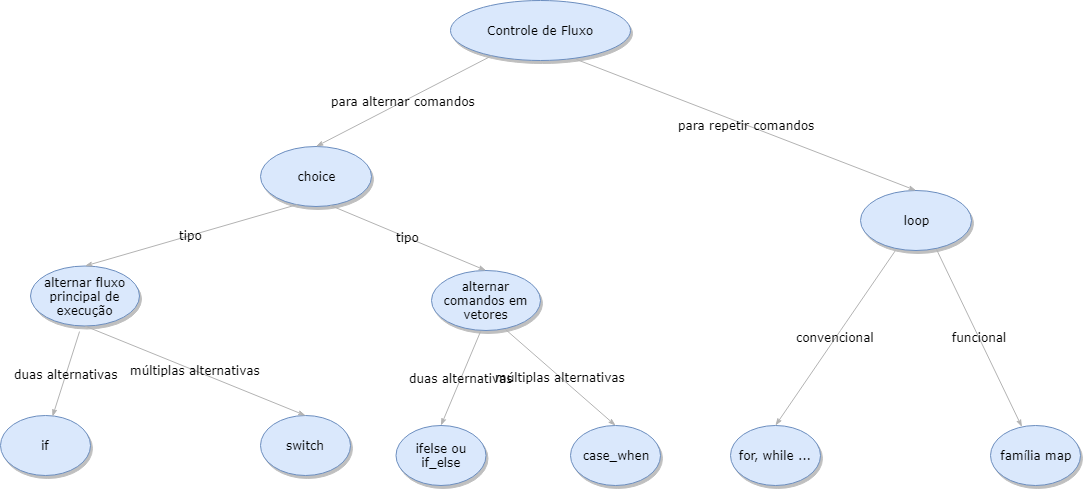

The diagram above was exported from draw.io. Its source (the exported page's mxGraphModel, read from the mxfile embedded in the PNG):
<mxGraphModel dx="1088" dy="628" grid="1" gridSize="10" guides="1" tooltips="1" connect="1" arrows="1" fold="1" page="1" pageScale="1" pageWidth="1100" pageHeight="850" background="#ffffff" math="0" shadow="0">
  <root>
    <mxCell id="0" />
    <mxCell id="1" parent="0" />
    <mxCell id="1ea317790d2ca983-1" value="choice" style="ellipse;whiteSpace=wrap;html=1;rounded=0;shadow=1;comic=0;labelBackgroundColor=none;strokeColor=#6c8ebf;strokeWidth=1;fillColor=#dae8fc;fontFamily=Verdana;fontSize=12;align=center;" parent="1" vertex="1">
      <mxGeometry x="290" y="156" width="111" height="60" as="geometry" />
    </mxCell>
    <mxCell id="X0pOMDFGtDwKqCdLH5uR-3" value="Controle de Fluxo" style="ellipse;whiteSpace=wrap;html=1;rounded=0;shadow=1;comic=0;labelBackgroundColor=none;strokeColor=#6c8ebf;strokeWidth=1;fillColor=#dae8fc;fontFamily=Verdana;fontSize=12;align=center;" vertex="1" parent="1">
      <mxGeometry x="480" y="10" width="180" height="60" as="geometry" />
    </mxCell>
    <mxCell id="X0pOMDFGtDwKqCdLH5uR-4" value="para alternar comandos" style="edgeStyle=none;rounded=1;html=1;labelBackgroundColor=none;startArrow=none;startFill=0;startSize=5;endArrow=classicThin;endFill=1;endSize=5;jettySize=auto;orthogonalLoop=1;strokeColor=#B3B3B3;strokeWidth=1;fontFamily=Verdana;fontSize=12;fontColor=#000000;entryX=0.5;entryY=0;entryDx=0;entryDy=0;" edge="1" parent="1" source="X0pOMDFGtDwKqCdLH5uR-3" target="1ea317790d2ca983-1">
      <mxGeometry relative="1" as="geometry">
        <Array as="points" />
        <mxPoint x="367.8946568782317" y="306.85049298292233" as="sourcePoint" />
        <mxPoint x="275.5" y="190" as="targetPoint" />
      </mxGeometry>
    </mxCell>
    <mxCell id="X0pOMDFGtDwKqCdLH5uR-13" value="loop" style="ellipse;whiteSpace=wrap;html=1;rounded=0;shadow=1;comic=0;labelBackgroundColor=none;strokeColor=#6c8ebf;strokeWidth=1;fillColor=#dae8fc;fontFamily=Verdana;fontSize=12;align=center;" vertex="1" parent="1">
      <mxGeometry x="890" y="200" width="111" height="60" as="geometry" />
    </mxCell>
    <mxCell id="X0pOMDFGtDwKqCdLH5uR-14" value="para repetir comandos" style="edgeStyle=none;rounded=1;html=1;labelBackgroundColor=none;startArrow=none;startFill=0;startSize=5;endArrow=classicThin;endFill=1;endSize=5;jettySize=auto;orthogonalLoop=1;strokeColor=#B3B3B3;strokeWidth=1;fontFamily=Verdana;fontSize=12;fontColor=#000000;entryX=0.5;entryY=0;entryDx=0;entryDy=0;exitX=0.7;exitY=0.983;exitDx=0;exitDy=0;exitPerimeter=0;" edge="1" parent="1" source="X0pOMDFGtDwKqCdLH5uR-3" target="X0pOMDFGtDwKqCdLH5uR-13">
      <mxGeometry relative="1" as="geometry">
        <Array as="points" />
        <mxPoint x="281.0990180186416" y="78.41113482913215" as="sourcePoint" />
        <mxPoint x="191.5" y="166" as="targetPoint" />
      </mxGeometry>
    </mxCell>
    <mxCell id="X0pOMDFGtDwKqCdLH5uR-15" value="if" style="ellipse;whiteSpace=wrap;html=1;rounded=0;shadow=1;comic=0;labelBackgroundColor=none;strokeColor=#6c8ebf;strokeWidth=1;fillColor=#dae8fc;fontFamily=Verdana;fontSize=12;align=center;" vertex="1" parent="1">
      <mxGeometry x="30" y="425" width="90" height="60" as="geometry" />
    </mxCell>
    <mxCell id="X0pOMDFGtDwKqCdLH5uR-16" value="alternar fluxo principal de execução" style="ellipse;whiteSpace=wrap;html=1;rounded=0;shadow=1;comic=0;labelBackgroundColor=none;strokeColor=#6c8ebf;strokeWidth=1;fillColor=#dae8fc;fontFamily=Verdana;fontSize=12;align=center;" vertex="1" parent="1">
      <mxGeometry x="60" y="275.5" width="109" height="60" as="geometry" />
    </mxCell>
    <mxCell id="X0pOMDFGtDwKqCdLH5uR-17" value="tipo" style="edgeStyle=none;rounded=1;html=1;labelBackgroundColor=none;startArrow=none;startFill=0;startSize=5;endArrow=classicThin;endFill=1;endSize=5;jettySize=auto;orthogonalLoop=1;strokeColor=#B3B3B3;strokeWidth=1;fontFamily=Verdana;fontSize=12;fontColor=#000000;entryX=0.5;entryY=0;entryDx=0;entryDy=0;exitX=0.333;exitY=0.967;exitDx=0;exitDy=0;exitPerimeter=0;" edge="1" parent="1" source="1ea317790d2ca983-1" target="X0pOMDFGtDwKqCdLH5uR-16">
      <mxGeometry relative="1" as="geometry">
        <Array as="points" />
        <mxPoint x="281.0990180186416" y="78.41113482913215" as="sourcePoint" />
        <mxPoint x="191.5" y="166" as="targetPoint" />
      </mxGeometry>
    </mxCell>
    <mxCell id="X0pOMDFGtDwKqCdLH5uR-18" value="alternar comandos em vetores" style="ellipse;whiteSpace=wrap;html=1;rounded=0;shadow=1;comic=0;labelBackgroundColor=none;strokeColor=#6c8ebf;strokeWidth=1;fillColor=#dae8fc;fontFamily=Verdana;fontSize=12;align=center;" vertex="1" parent="1">
      <mxGeometry x="461" y="280" width="109" height="60" as="geometry" />
    </mxCell>
    <mxCell id="X0pOMDFGtDwKqCdLH5uR-19" value="tipo" style="edgeStyle=none;rounded=1;html=1;labelBackgroundColor=none;startArrow=none;startFill=0;startSize=5;endArrow=classicThin;endFill=1;endSize=5;jettySize=auto;orthogonalLoop=1;strokeColor=#B3B3B3;strokeWidth=1;fontFamily=Verdana;fontSize=12;fontColor=#000000;entryX=0.5;entryY=0;entryDx=0;entryDy=0;exitX=0.631;exitY=0.983;exitDx=0;exitDy=0;exitPerimeter=0;" edge="1" parent="1" source="1ea317790d2ca983-1" target="X0pOMDFGtDwKqCdLH5uR-18">
      <mxGeometry relative="1" as="geometry">
        <Array as="points" />
        <mxPoint x="172.96299999999997" y="224.01999999999998" as="sourcePoint" />
        <mxPoint x="124.5" y="285.5" as="targetPoint" />
      </mxGeometry>
    </mxCell>
    <mxCell id="X0pOMDFGtDwKqCdLH5uR-21" value="duas alternativas" style="edgeStyle=none;rounded=1;html=1;labelBackgroundColor=none;startArrow=none;startFill=0;startSize=5;endArrow=classicThin;endFill=1;endSize=5;jettySize=auto;orthogonalLoop=1;strokeColor=#B3B3B3;strokeWidth=1;fontFamily=Verdana;fontSize=12;fontColor=#000000;entryX=0.578;entryY=0.017;entryDx=0;entryDy=0;exitX=0.45;exitY=1.092;exitDx=0;exitDy=0;exitPerimeter=0;entryPerimeter=0;" edge="1" parent="1" source="X0pOMDFGtDwKqCdLH5uR-16" target="X0pOMDFGtDwKqCdLH5uR-15">
      <mxGeometry relative="1" as="geometry">
        <Array as="points" />
        <mxPoint x="172.96299999999997" y="224.01999999999998" as="sourcePoint" />
        <mxPoint x="124.5" y="285.5" as="targetPoint" />
      </mxGeometry>
    </mxCell>
    <mxCell id="X0pOMDFGtDwKqCdLH5uR-22" value="switch" style="ellipse;whiteSpace=wrap;html=1;rounded=0;shadow=1;comic=0;labelBackgroundColor=none;strokeColor=#6c8ebf;strokeWidth=1;fillColor=#dae8fc;fontFamily=Verdana;fontSize=12;align=center;" vertex="1" parent="1">
      <mxGeometry x="290" y="425" width="90" height="60" as="geometry" />
    </mxCell>
    <mxCell id="X0pOMDFGtDwKqCdLH5uR-23" value="múltiplas alternativas" style="edgeStyle=none;rounded=1;html=1;labelBackgroundColor=none;startArrow=none;startFill=0;startSize=5;endArrow=classicThin;endFill=1;endSize=5;jettySize=auto;orthogonalLoop=1;strokeColor=#B3B3B3;strokeWidth=1;fontFamily=Verdana;fontSize=12;fontColor=#000000;entryX=0.5;entryY=0;entryDx=0;entryDy=0;exitX=0.5;exitY=1;exitDx=0;exitDy=0;" edge="1" parent="1" source="X0pOMDFGtDwKqCdLH5uR-16" target="X0pOMDFGtDwKqCdLH5uR-22">
      <mxGeometry relative="1" as="geometry">
        <Array as="points" />
        <mxPoint x="119.04999999999995" y="351.02" as="sourcePoint" />
        <mxPoint x="92.01999999999998" y="436.02" as="targetPoint" />
      </mxGeometry>
    </mxCell>
    <mxCell id="X0pOMDFGtDwKqCdLH5uR-24" value="duas alternativas" style="edgeStyle=none;rounded=1;html=1;labelBackgroundColor=none;startArrow=none;startFill=0;startSize=5;endArrow=classicThin;endFill=1;endSize=5;jettySize=auto;orthogonalLoop=1;strokeColor=#B3B3B3;strokeWidth=1;fontFamily=Verdana;fontSize=12;fontColor=#000000;exitX=0.45;exitY=1.017;exitDx=0;exitDy=0;exitPerimeter=0;entryX=0.5;entryY=0;entryDx=0;entryDy=0;" edge="1" parent="1" source="X0pOMDFGtDwKqCdLH5uR-18" target="X0pOMDFGtDwKqCdLH5uR-25">
      <mxGeometry relative="1" as="geometry">
        <Array as="points" />
        <mxPoint x="119.04999999999995" y="351.02" as="sourcePoint" />
        <mxPoint x="500" y="410" as="targetPoint" />
      </mxGeometry>
    </mxCell>
    <mxCell id="X0pOMDFGtDwKqCdLH5uR-25" value="ifelse ou if_else" style="ellipse;whiteSpace=wrap;html=1;rounded=0;shadow=1;comic=0;labelBackgroundColor=none;strokeColor=#6c8ebf;strokeWidth=1;fillColor=#dae8fc;fontFamily=Verdana;fontSize=12;align=center;" vertex="1" parent="1">
      <mxGeometry x="425.5" y="435" width="90" height="60" as="geometry" />
    </mxCell>
    <mxCell id="X0pOMDFGtDwKqCdLH5uR-26" value="case_when" style="ellipse;whiteSpace=wrap;html=1;rounded=0;shadow=1;comic=0;labelBackgroundColor=none;strokeColor=#6c8ebf;strokeWidth=1;fillColor=#dae8fc;fontFamily=Verdana;fontSize=12;align=center;" vertex="1" parent="1">
      <mxGeometry x="600" y="435" width="90" height="60" as="geometry" />
    </mxCell>
    <mxCell id="X0pOMDFGtDwKqCdLH5uR-27" value="múltiplas alternativas" style="edgeStyle=none;rounded=1;html=1;labelBackgroundColor=none;startArrow=none;startFill=0;startSize=5;endArrow=classicThin;endFill=1;endSize=5;jettySize=auto;orthogonalLoop=1;strokeColor=#B3B3B3;strokeWidth=1;fontFamily=Verdana;fontSize=12;fontColor=#000000;entryX=0.5;entryY=0;entryDx=0;entryDy=0;exitX=0.679;exitY=0.983;exitDx=0;exitDy=0;exitPerimeter=0;" edge="1" parent="1" source="X0pOMDFGtDwKqCdLH5uR-18" target="X0pOMDFGtDwKqCdLH5uR-26">
      <mxGeometry relative="1" as="geometry">
        <Array as="points" />
        <mxPoint x="124.5" y="345.5" as="sourcePoint" />
        <mxPoint x="345" y="435" as="targetPoint" />
      </mxGeometry>
    </mxCell>
    <mxCell id="X0pOMDFGtDwKqCdLH5uR-28" value="for, while ..." style="ellipse;whiteSpace=wrap;html=1;rounded=0;shadow=1;comic=0;labelBackgroundColor=none;strokeColor=#6c8ebf;strokeWidth=1;fillColor=#dae8fc;fontFamily=Verdana;fontSize=12;align=center;" vertex="1" parent="1">
      <mxGeometry x="760" y="435" width="90" height="60" as="geometry" />
    </mxCell>
    <mxCell id="X0pOMDFGtDwKqCdLH5uR-29" value="convencional" style="edgeStyle=none;rounded=1;html=1;labelBackgroundColor=none;startArrow=none;startFill=0;startSize=5;endArrow=classicThin;endFill=1;endSize=5;jettySize=auto;orthogonalLoop=1;strokeColor=#B3B3B3;strokeWidth=1;fontFamily=Verdana;fontSize=12;fontColor=#000000;entryX=0.5;entryY=0;entryDx=0;entryDy=0;exitX=0.315;exitY=1;exitDx=0;exitDy=0;exitPerimeter=0;" edge="1" parent="1" source="X0pOMDFGtDwKqCdLH5uR-13" target="X0pOMDFGtDwKqCdLH5uR-28">
      <mxGeometry relative="1" as="geometry">
        <Array as="points">
          <mxPoint x="870" y="340" />
        </Array>
        <mxPoint x="545.011" y="348.98" as="sourcePoint" />
        <mxPoint x="655" y="445" as="targetPoint" />
      </mxGeometry>
    </mxCell>
    <mxCell id="X0pOMDFGtDwKqCdLH5uR-30" value="família map" style="ellipse;whiteSpace=wrap;html=1;rounded=0;shadow=1;comic=0;labelBackgroundColor=none;strokeColor=#6c8ebf;strokeWidth=1;fillColor=#dae8fc;fontFamily=Verdana;fontSize=12;align=center;" vertex="1" parent="1">
      <mxGeometry x="1020" y="435" width="90" height="60" as="geometry" />
    </mxCell>
    <mxCell id="X0pOMDFGtDwKqCdLH5uR-31" value="funcional" style="edgeStyle=none;rounded=1;html=1;labelBackgroundColor=none;startArrow=none;startFill=0;startSize=5;endArrow=classicThin;endFill=1;endSize=5;jettySize=auto;orthogonalLoop=1;strokeColor=#B3B3B3;strokeWidth=1;fontFamily=Verdana;fontSize=12;fontColor=#000000;exitX=0.685;exitY=0.983;exitDx=0;exitDy=0;exitPerimeter=0;" edge="1" parent="1" source="X0pOMDFGtDwKqCdLH5uR-13" target="X0pOMDFGtDwKqCdLH5uR-30">
      <mxGeometry relative="1" as="geometry">
        <Array as="points" />
        <mxPoint x="934.9649999999999" y="270" as="sourcePoint" />
        <mxPoint x="815" y="445" as="targetPoint" />
      </mxGeometry>
    </mxCell>
  </root>
</mxGraphModel>